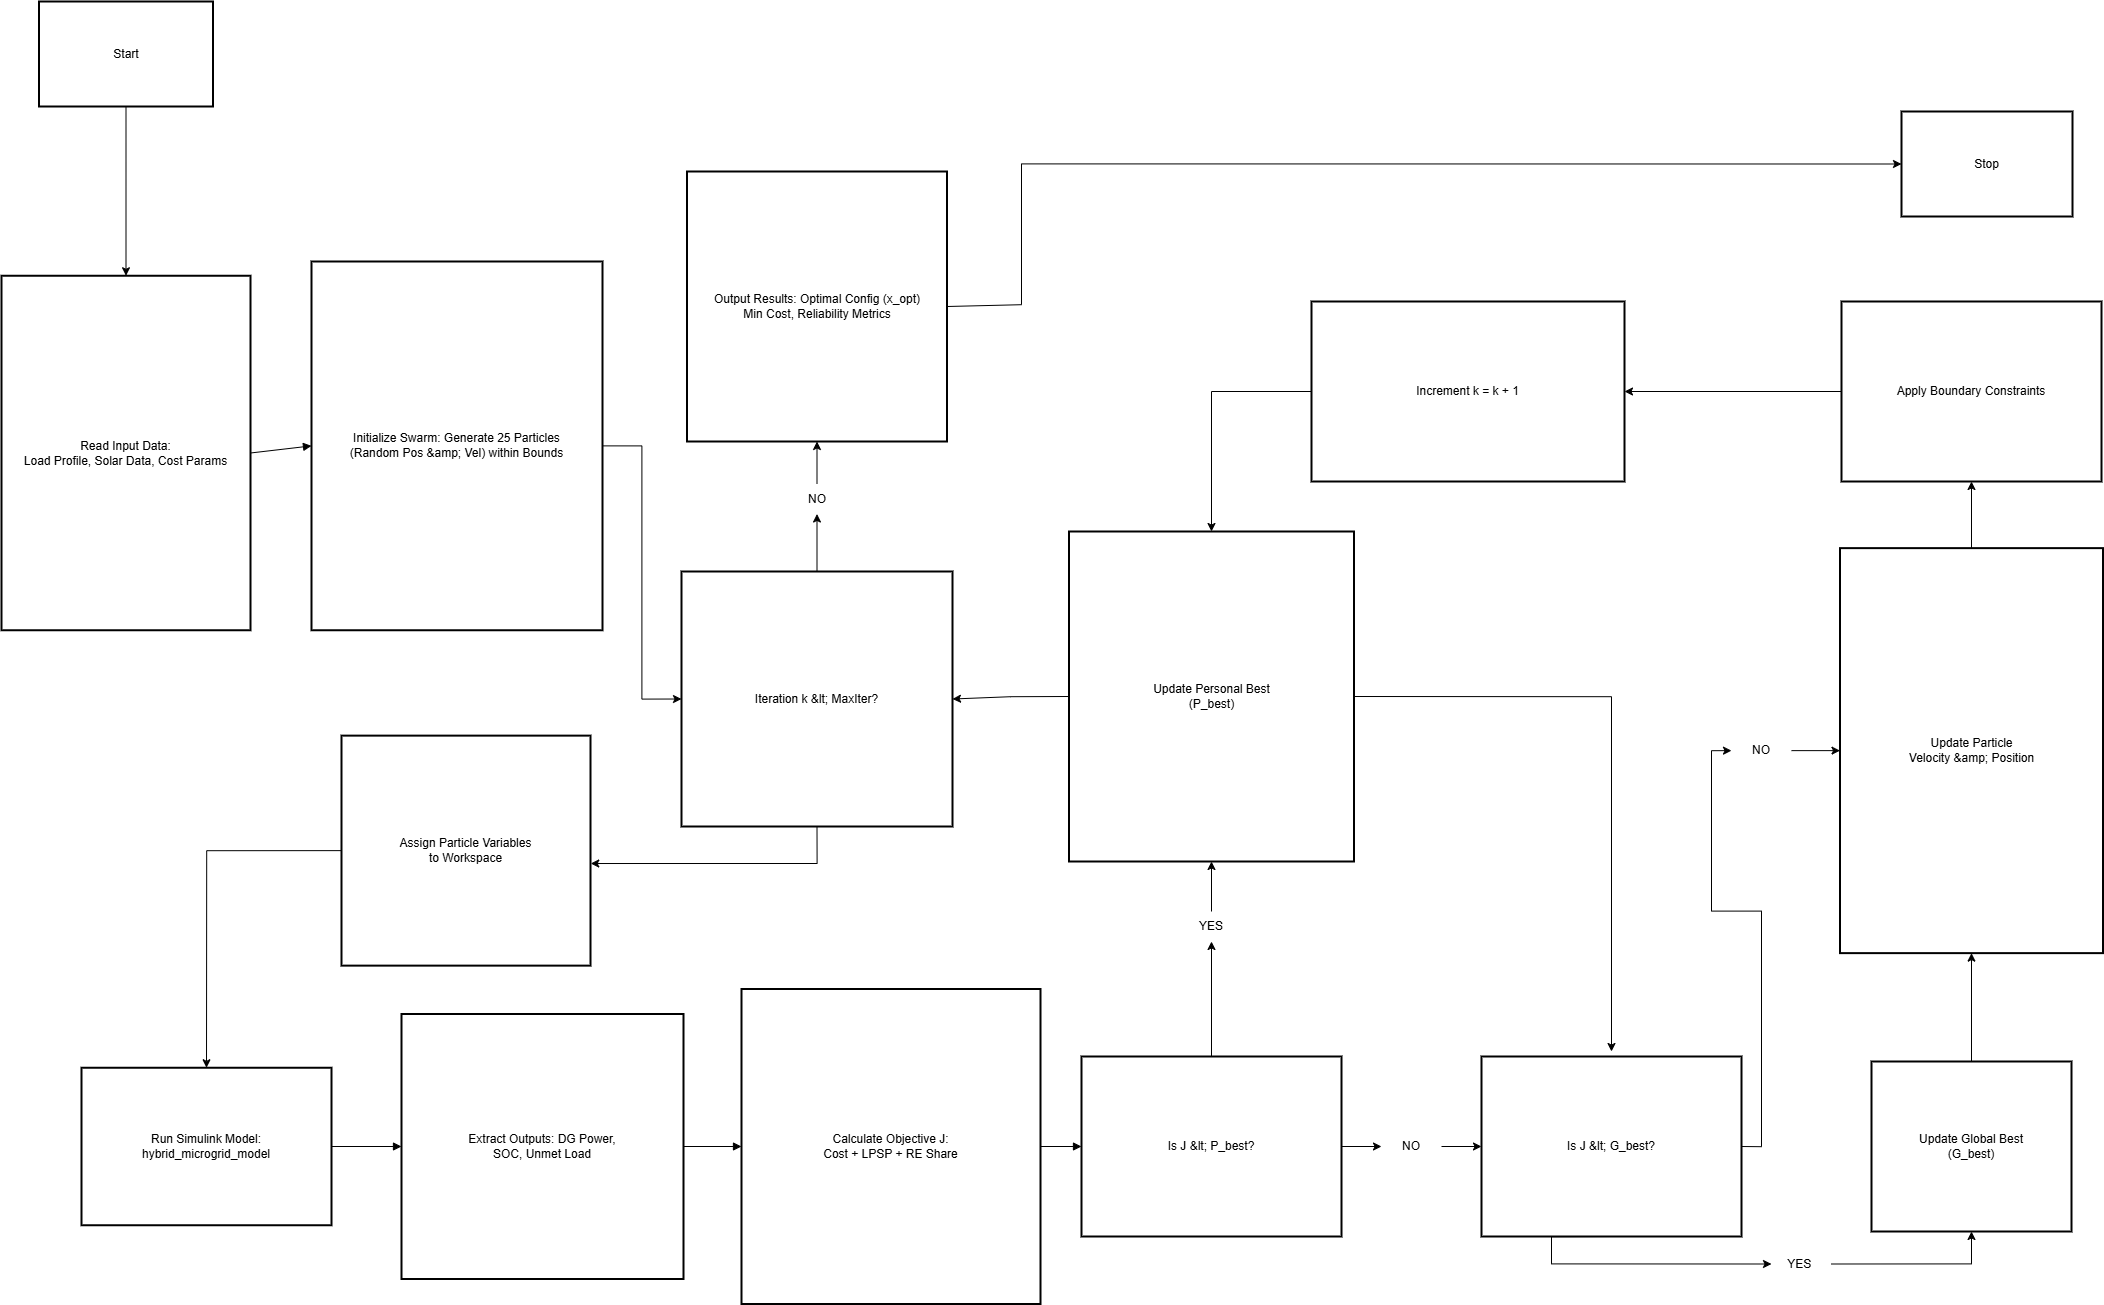

The diagram above was exported from draw.io. Its source (the exported page's mxGraphModel, read from the mxfile embedded in the PNG):
<mxGraphModel dx="4274" dy="3208" grid="1" gridSize="10" guides="1" tooltips="1" connect="1" arrows="1" fold="1" page="1" pageScale="1" pageWidth="850" pageHeight="1100" math="0" shadow="0">
  <root>
    <mxCell id="0" />
    <mxCell id="1" parent="0" />
    <mxCell id="kWtuHhyNjnl-igPZcAu7-83" edge="1" parent="1" source="kWtuHhyNjnl-igPZcAu7-5" style="edgeStyle=orthogonalEdgeStyle;rounded=0;orthogonalLoop=1;jettySize=auto;html=1;exitX=0.5;exitY=1;exitDx=0;exitDy=0;entryX=0.5;entryY=0;entryDx=0;entryDy=0;" target="kWtuHhyNjnl-igPZcAu7-6">
      <mxGeometry relative="1" as="geometry" />
    </mxCell>
    <mxCell id="kWtuHhyNjnl-igPZcAu7-5" parent="1" style="whiteSpace=wrap;strokeWidth=2;" value="Start" vertex="1">
      <mxGeometry height="105" width="174" x="1257.5" y="-170" as="geometry" />
    </mxCell>
    <mxCell id="kWtuHhyNjnl-igPZcAu7-6" parent="1" style="whiteSpace=wrap;strokeWidth=2;" value="Read Input Data:&#10;Load Profile, Solar Data, Cost Params" vertex="1">
      <mxGeometry height="354.5" width="249" x="1220" y="104.25" as="geometry" />
    </mxCell>
    <mxCell id="kWtuHhyNjnl-igPZcAu7-7" parent="1" style="whiteSpace=wrap;strokeWidth=2;" value="Initialize Swarm: Generate 25 Particles&#10;(Random Pos &amp;amp; Vel) within Bounds" vertex="1">
      <mxGeometry height="368.75" width="291" x="1530" y="90" as="geometry" />
    </mxCell>
    <mxCell id="kWtuHhyNjnl-igPZcAu7-79" edge="1" parent="1" source="kWtuHhyNjnl-igPZcAu7-8" style="edgeStyle=orthogonalEdgeStyle;rounded=0;orthogonalLoop=1;jettySize=auto;html=1;exitX=0.5;exitY=0;exitDx=0;exitDy=0;entryX=0.5;entryY=1;entryDx=0;entryDy=0;" target="kWtuHhyNjnl-igPZcAu7-49">
      <mxGeometry relative="1" as="geometry" />
    </mxCell>
    <mxCell id="kWtuHhyNjnl-igPZcAu7-8" parent="1" style="whiteSpace=wrap;strokeWidth=2;" value="Iteration k &amp;lt; MaxIter?" vertex="1">
      <mxGeometry height="255" width="271" x="1900" y="400" as="geometry" />
    </mxCell>
    <mxCell id="kWtuHhyNjnl-igPZcAu7-85" edge="1" parent="1" source="kWtuHhyNjnl-igPZcAu7-9" style="edgeStyle=orthogonalEdgeStyle;rounded=0;orthogonalLoop=1;jettySize=auto;html=1;exitX=0;exitY=0.5;exitDx=0;exitDy=0;entryX=0.5;entryY=0;entryDx=0;entryDy=0;" target="kWtuHhyNjnl-igPZcAu7-10">
      <mxGeometry relative="1" as="geometry" />
    </mxCell>
    <mxCell id="kWtuHhyNjnl-igPZcAu7-9" parent="1" style="whiteSpace=wrap;strokeWidth=2;" value="Assign Particle Variables&#10;to Workspace" vertex="1">
      <mxGeometry height="230" width="249" x="1560" y="564.13" as="geometry" />
    </mxCell>
    <mxCell id="kWtuHhyNjnl-igPZcAu7-10" parent="1" style="whiteSpace=wrap;strokeWidth=2;" value="Run Simulink Model:&#10;hybrid_microgrid_model" vertex="1">
      <mxGeometry height="157.5" width="250" x="1300" y="896.25" as="geometry" />
    </mxCell>
    <mxCell id="kWtuHhyNjnl-igPZcAu7-11" parent="1" style="whiteSpace=wrap;strokeWidth=2;" value="Extract Outputs: DG Power,&#10;SOC, Unmet Load" vertex="1">
      <mxGeometry height="265" width="282" x="1620" y="842.5" as="geometry" />
    </mxCell>
    <mxCell id="kWtuHhyNjnl-igPZcAu7-12" parent="1" style="whiteSpace=wrap;strokeWidth=2;" value="Calculate Objective J:&#10;Cost + LPSP + RE Share" vertex="1">
      <mxGeometry height="315" width="299" x="1960" y="817.5" as="geometry" />
    </mxCell>
    <mxCell id="kWtuHhyNjnl-igPZcAu7-53" edge="1" parent="1" source="kWtuHhyNjnl-igPZcAu7-54" style="edgeStyle=orthogonalEdgeStyle;rounded=0;orthogonalLoop=1;jettySize=auto;html=1;exitX=1;exitY=0.5;exitDx=0;exitDy=0;entryX=0;entryY=0.5;entryDx=0;entryDy=0;" target="kWtuHhyNjnl-igPZcAu7-15">
      <mxGeometry relative="1" as="geometry" />
    </mxCell>
    <mxCell id="kWtuHhyNjnl-igPZcAu7-60" edge="1" parent="1" source="kWtuHhyNjnl-igPZcAu7-13" style="edgeStyle=orthogonalEdgeStyle;rounded=0;orthogonalLoop=1;jettySize=auto;html=1;exitX=0.5;exitY=0;exitDx=0;exitDy=0;entryX=0.5;entryY=1;entryDx=0;entryDy=0;" target="kWtuHhyNjnl-igPZcAu7-46">
      <mxGeometry relative="1" as="geometry" />
    </mxCell>
    <mxCell id="kWtuHhyNjnl-igPZcAu7-13" parent="1" style="whiteSpace=wrap;strokeWidth=2;" value="Is J &amp;lt; P_best?" vertex="1">
      <mxGeometry height="180" width="260" x="2300" y="885" as="geometry" />
    </mxCell>
    <mxCell id="kWtuHhyNjnl-igPZcAu7-64" edge="1" parent="1" source="kWtuHhyNjnl-igPZcAu7-65" style="edgeStyle=orthogonalEdgeStyle;rounded=0;orthogonalLoop=1;jettySize=auto;html=1;exitX=1;exitY=0.5;exitDx=0;exitDy=0;entryX=0;entryY=0.5;entryDx=0;entryDy=0;" target="kWtuHhyNjnl-igPZcAu7-17">
      <mxGeometry relative="1" as="geometry" />
    </mxCell>
    <mxCell id="kWtuHhyNjnl-igPZcAu7-72" edge="1" parent="1" source="kWtuHhyNjnl-igPZcAu7-15" style="edgeStyle=orthogonalEdgeStyle;rounded=0;orthogonalLoop=1;jettySize=auto;html=1;exitX=0.5;exitY=1;exitDx=0;exitDy=0;entryX=0;entryY=0.5;entryDx=0;entryDy=0;" target="kWtuHhyNjnl-igPZcAu7-69">
      <mxGeometry relative="1" as="geometry">
        <Array as="points">
          <mxPoint x="2770" y="1065" />
          <mxPoint x="2770" y="1093" />
        </Array>
      </mxGeometry>
    </mxCell>
    <mxCell id="kWtuHhyNjnl-igPZcAu7-15" parent="1" style="whiteSpace=wrap;strokeWidth=2;" value="Is J &amp;lt; G_best?" vertex="1">
      <mxGeometry height="180" width="260" x="2700" y="885" as="geometry" />
    </mxCell>
    <mxCell id="kWtuHhyNjnl-igPZcAu7-73" edge="1" parent="1" source="kWtuHhyNjnl-igPZcAu7-16" style="edgeStyle=orthogonalEdgeStyle;rounded=0;orthogonalLoop=1;jettySize=auto;html=1;exitX=0.5;exitY=0;exitDx=0;exitDy=0;entryX=0.5;entryY=1;entryDx=0;entryDy=0;" target="kWtuHhyNjnl-igPZcAu7-17">
      <mxGeometry relative="1" as="geometry" />
    </mxCell>
    <mxCell id="kWtuHhyNjnl-igPZcAu7-16" parent="1" style="whiteSpace=wrap;strokeWidth=2;" value="Update Global Best&#10;(G_best)" vertex="1">
      <mxGeometry height="170" width="200" x="3090" y="890" as="geometry" />
    </mxCell>
    <mxCell id="kWtuHhyNjnl-igPZcAu7-74" edge="1" parent="1" source="kWtuHhyNjnl-igPZcAu7-17" style="edgeStyle=orthogonalEdgeStyle;rounded=0;orthogonalLoop=1;jettySize=auto;html=1;exitX=0.5;exitY=0;exitDx=0;exitDy=0;entryX=0.5;entryY=1;entryDx=0;entryDy=0;" target="kWtuHhyNjnl-igPZcAu7-18">
      <mxGeometry relative="1" as="geometry" />
    </mxCell>
    <mxCell id="kWtuHhyNjnl-igPZcAu7-17" parent="1" style="whiteSpace=wrap;strokeWidth=2;" value="Update Particle&#10;Velocity &amp;amp; Position" vertex="1">
      <mxGeometry height="405" width="263" x="3058.5" y="376.63" as="geometry" />
    </mxCell>
    <mxCell id="kWtuHhyNjnl-igPZcAu7-76" edge="1" parent="1" source="kWtuHhyNjnl-igPZcAu7-18" style="edgeStyle=orthogonalEdgeStyle;rounded=0;orthogonalLoop=1;jettySize=auto;html=1;exitX=0;exitY=0.5;exitDx=0;exitDy=0;" target="kWtuHhyNjnl-igPZcAu7-21">
      <mxGeometry relative="1" as="geometry" />
    </mxCell>
    <mxCell id="kWtuHhyNjnl-igPZcAu7-18" parent="1" style="whiteSpace=wrap;strokeWidth=2;" value="Apply Boundary Constraints" vertex="1">
      <mxGeometry height="180" width="260" x="3060" y="130" as="geometry" />
    </mxCell>
    <mxCell id="kWtuHhyNjnl-igPZcAu7-84" edge="1" parent="1" source="kWtuHhyNjnl-igPZcAu7-19" style="edgeStyle=orthogonalEdgeStyle;rounded=0;orthogonalLoop=1;jettySize=auto;html=1;exitX=1;exitY=0.5;exitDx=0;exitDy=0;entryX=0;entryY=0.5;entryDx=0;entryDy=0;" target="kWtuHhyNjnl-igPZcAu7-20">
      <mxGeometry relative="1" as="geometry">
        <Array as="points">
          <mxPoint x="2240" y="133" />
          <mxPoint x="2240" y="-7" />
        </Array>
      </mxGeometry>
    </mxCell>
    <mxCell id="kWtuHhyNjnl-igPZcAu7-19" parent="1" style="whiteSpace=wrap;strokeWidth=2;" value="Output Results: Optimal Config (x_opt)&#10;Min Cost, Reliability Metrics" vertex="1">
      <mxGeometry height="270" width="260" x="1905.5" as="geometry" />
    </mxCell>
    <mxCell id="kWtuHhyNjnl-igPZcAu7-20" parent="1" style="whiteSpace=wrap;strokeWidth=2;" value="Stop" vertex="1">
      <mxGeometry height="105" width="171" x="3120" y="-60" as="geometry" />
    </mxCell>
    <mxCell id="kWtuHhyNjnl-igPZcAu7-75" edge="1" parent="1" source="kWtuHhyNjnl-igPZcAu7-21" style="edgeStyle=orthogonalEdgeStyle;rounded=0;orthogonalLoop=1;jettySize=auto;html=1;exitX=0;exitY=0.5;exitDx=0;exitDy=0;entryX=0.5;entryY=0;entryDx=0;entryDy=0;" target="kWtuHhyNjnl-igPZcAu7-14">
      <mxGeometry relative="1" as="geometry" />
    </mxCell>
    <mxCell id="kWtuHhyNjnl-igPZcAu7-21" parent="1" style="whiteSpace=wrap;strokeWidth=2;" value="Increment k = k + 1" vertex="1">
      <mxGeometry height="180" width="313" x="2530" y="130" as="geometry" />
    </mxCell>
    <mxCell id="kWtuHhyNjnl-igPZcAu7-23" edge="1" parent="1" source="kWtuHhyNjnl-igPZcAu7-6" style="curved=1;startArrow=none;endArrow=block;exitX=1;exitY=0.5;entryX=0;entryY=0.5;rounded=0;" target="kWtuHhyNjnl-igPZcAu7-7" value="">
      <mxGeometry relative="1" as="geometry">
        <Array as="points" />
      </mxGeometry>
    </mxCell>
    <mxCell id="kWtuHhyNjnl-igPZcAu7-26" edge="1" parent="1" source="kWtuHhyNjnl-igPZcAu7-10" style="curved=1;startArrow=none;endArrow=block;exitX=1;exitY=0.5;entryX=0;entryY=0.5;rounded=0;" target="kWtuHhyNjnl-igPZcAu7-11" value="">
      <mxGeometry relative="1" as="geometry">
        <Array as="points" />
      </mxGeometry>
    </mxCell>
    <mxCell id="kWtuHhyNjnl-igPZcAu7-27" edge="1" parent="1" source="kWtuHhyNjnl-igPZcAu7-12" style="curved=1;startArrow=none;endArrow=block;exitX=1;exitY=0.5;entryX=0;entryY=0.5;rounded=0;" target="kWtuHhyNjnl-igPZcAu7-13" value="">
      <mxGeometry relative="1" as="geometry">
        <Array as="points" />
      </mxGeometry>
    </mxCell>
    <mxCell id="kWtuHhyNjnl-igPZcAu7-37" edge="1" parent="1" source="kWtuHhyNjnl-igPZcAu7-11" style="curved=1;startArrow=none;endArrow=block;exitX=1;exitY=0.5;entryX=0;entryY=0.5;rounded=0;" target="kWtuHhyNjnl-igPZcAu7-12" value="">
      <mxGeometry relative="1" as="geometry">
        <Array as="points" />
      </mxGeometry>
    </mxCell>
    <mxCell id="kWtuHhyNjnl-igPZcAu7-43" edge="1" parent="1" source="kWtuHhyNjnl-igPZcAu7-8" style="edgeStyle=orthogonalEdgeStyle;rounded=0;orthogonalLoop=1;jettySize=auto;html=1;exitX=0.5;exitY=1;exitDx=0;exitDy=0;entryX=1.001;entryY=0.556;entryDx=0;entryDy=0;entryPerimeter=0;" target="kWtuHhyNjnl-igPZcAu7-9">
      <mxGeometry relative="1" as="geometry">
        <mxPoint x="1610" y="780" as="targetPoint" />
      </mxGeometry>
    </mxCell>
    <mxCell id="kWtuHhyNjnl-igPZcAu7-58" edge="1" parent="1" source="kWtuHhyNjnl-igPZcAu7-14" style="edgeStyle=orthogonalEdgeStyle;rounded=0;orthogonalLoop=1;jettySize=auto;html=1;exitX=1;exitY=0.5;exitDx=0;exitDy=0;">
      <mxGeometry relative="1" as="geometry">
        <mxPoint x="2830" y="880" as="targetPoint" />
      </mxGeometry>
    </mxCell>
    <mxCell id="kWtuHhyNjnl-igPZcAu7-63" edge="1" parent="1" source="kWtuHhyNjnl-igPZcAu7-14" style="edgeStyle=orthogonalEdgeStyle;rounded=0;orthogonalLoop=1;jettySize=auto;html=1;exitX=0;exitY=0.5;exitDx=0;exitDy=0;entryX=1;entryY=0.5;entryDx=0;entryDy=0;" target="kWtuHhyNjnl-igPZcAu7-8">
      <mxGeometry relative="1" as="geometry" />
    </mxCell>
    <mxCell id="kWtuHhyNjnl-igPZcAu7-14" parent="1" style="whiteSpace=wrap;strokeWidth=2;" value="Update Personal Best&#10;(P_best)" vertex="1">
      <mxGeometry height="330" width="285" x="2287.5" y="360" as="geometry" />
    </mxCell>
    <mxCell id="kWtuHhyNjnl-igPZcAu7-61" edge="1" parent="1" source="kWtuHhyNjnl-igPZcAu7-46" style="edgeStyle=orthogonalEdgeStyle;rounded=0;orthogonalLoop=1;jettySize=auto;html=1;exitX=0.5;exitY=0;exitDx=0;exitDy=0;entryX=0.5;entryY=1;entryDx=0;entryDy=0;" target="kWtuHhyNjnl-igPZcAu7-14">
      <mxGeometry relative="1" as="geometry" />
    </mxCell>
    <mxCell id="kWtuHhyNjnl-igPZcAu7-46" parent="1" style="text;html=1;whiteSpace=wrap;strokeColor=none;fillColor=none;align=center;verticalAlign=middle;rounded=0;" value="YES" vertex="1">
      <mxGeometry height="30" width="60" x="2400" y="740" as="geometry" />
    </mxCell>
    <mxCell id="kWtuHhyNjnl-igPZcAu7-80" edge="1" parent="1" source="kWtuHhyNjnl-igPZcAu7-49" style="edgeStyle=orthogonalEdgeStyle;rounded=0;orthogonalLoop=1;jettySize=auto;html=1;exitX=0.5;exitY=0;exitDx=0;exitDy=0;entryX=0.5;entryY=1;entryDx=0;entryDy=0;" target="kWtuHhyNjnl-igPZcAu7-19">
      <mxGeometry relative="1" as="geometry" />
    </mxCell>
    <mxCell id="kWtuHhyNjnl-igPZcAu7-49" parent="1" style="text;html=1;whiteSpace=wrap;strokeColor=none;fillColor=none;align=center;verticalAlign=middle;rounded=0;" value="NO" vertex="1">
      <mxGeometry height="30" width="60" x="2005.5" y="312.5" as="geometry" />
    </mxCell>
    <mxCell id="kWtuHhyNjnl-igPZcAu7-55" edge="1" parent="1" source="kWtuHhyNjnl-igPZcAu7-13" style="edgeStyle=orthogonalEdgeStyle;rounded=0;orthogonalLoop=1;jettySize=auto;html=1;exitX=1;exitY=0.5;exitDx=0;exitDy=0;entryX=0;entryY=0.5;entryDx=0;entryDy=0;" target="kWtuHhyNjnl-igPZcAu7-54" value="">
      <mxGeometry relative="1" as="geometry">
        <mxPoint x="2560" y="975" as="sourcePoint" />
        <mxPoint x="2700" y="975" as="targetPoint" />
      </mxGeometry>
    </mxCell>
    <mxCell id="kWtuHhyNjnl-igPZcAu7-54" parent="1" style="text;html=1;whiteSpace=wrap;strokeColor=none;fillColor=none;align=center;verticalAlign=middle;rounded=0;" value="NO" vertex="1">
      <mxGeometry height="30" width="60" x="2600" y="960" as="geometry" />
    </mxCell>
    <mxCell id="kWtuHhyNjnl-igPZcAu7-66" edge="1" parent="1" source="kWtuHhyNjnl-igPZcAu7-15" style="edgeStyle=orthogonalEdgeStyle;rounded=0;orthogonalLoop=1;jettySize=auto;html=1;exitX=1;exitY=0.5;exitDx=0;exitDy=0;entryX=0;entryY=0.5;entryDx=0;entryDy=0;" target="kWtuHhyNjnl-igPZcAu7-65" value="">
      <mxGeometry relative="1" as="geometry">
        <mxPoint x="2960" y="975" as="sourcePoint" />
        <mxPoint x="3090" y="975" as="targetPoint" />
      </mxGeometry>
    </mxCell>
    <mxCell id="kWtuHhyNjnl-igPZcAu7-65" parent="1" style="text;html=1;whiteSpace=wrap;strokeColor=none;fillColor=none;align=center;verticalAlign=middle;rounded=0;" value="NO" vertex="1">
      <mxGeometry height="30" width="60" x="2950" y="564.13" as="geometry" />
    </mxCell>
    <mxCell id="kWtuHhyNjnl-igPZcAu7-71" edge="1" parent="1" source="kWtuHhyNjnl-igPZcAu7-69" style="edgeStyle=orthogonalEdgeStyle;rounded=0;orthogonalLoop=1;jettySize=auto;html=1;exitX=1;exitY=0.5;exitDx=0;exitDy=0;entryX=0.5;entryY=1;entryDx=0;entryDy=0;" target="kWtuHhyNjnl-igPZcAu7-16">
      <mxGeometry relative="1" as="geometry" />
    </mxCell>
    <mxCell id="kWtuHhyNjnl-igPZcAu7-69" parent="1" style="text;html=1;whiteSpace=wrap;strokeColor=none;fillColor=none;align=center;verticalAlign=middle;rounded=0;" value="YES&amp;nbsp;" vertex="1">
      <mxGeometry height="30" width="60" x="2990" y="1077.5" as="geometry" />
    </mxCell>
    <mxCell id="kWtuHhyNjnl-igPZcAu7-81" edge="1" parent="1" source="kWtuHhyNjnl-igPZcAu7-7" style="edgeStyle=orthogonalEdgeStyle;rounded=0;orthogonalLoop=1;jettySize=auto;html=1;exitX=1;exitY=0.5;exitDx=0;exitDy=0;entryX=0;entryY=0.5;entryDx=0;entryDy=0;" target="kWtuHhyNjnl-igPZcAu7-8">
      <mxGeometry relative="1" as="geometry">
        <mxPoint x="1590" y="490" as="targetPoint" />
      </mxGeometry>
    </mxCell>
  </root>
</mxGraphModel>